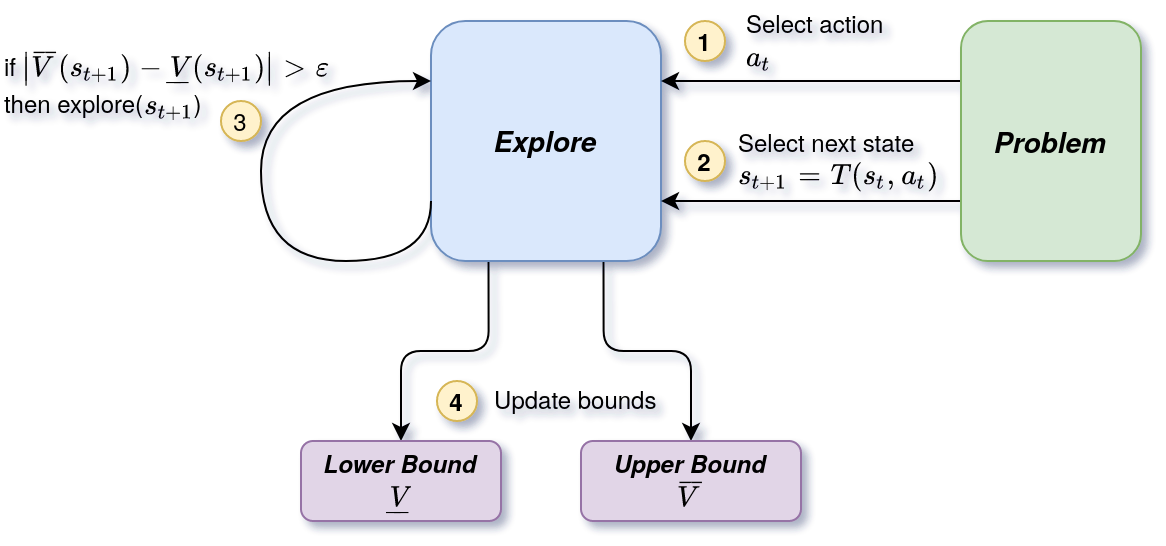

The diagram above was exported from draw.io. Its source (the exported page's mxGraphModel, read from the mxfile embedded in the PNG):
<mxGraphModel dx="692" dy="433" grid="1" gridSize="10" guides="1" tooltips="1" connect="1" arrows="1" fold="1" page="1" pageScale="1" pageWidth="850" pageHeight="1100" math="1" shadow="0">
  <root>
    <mxCell id="0" />
    <mxCell id="1" parent="0" />
    <mxCell id="e7HXrwjl3jBpcQYeCJ_Z-19" style="edgeStyle=orthogonalEdgeStyle;orthogonalLoop=1;jettySize=auto;html=1;exitX=0.75;exitY=1;exitDx=0;exitDy=0;rounded=1;" edge="1" parent="1" source="e7HXrwjl3jBpcQYeCJ_Z-3" target="e7HXrwjl3jBpcQYeCJ_Z-16">
      <mxGeometry relative="1" as="geometry" />
    </mxCell>
    <mxCell id="e7HXrwjl3jBpcQYeCJ_Z-20" style="edgeStyle=orthogonalEdgeStyle;orthogonalLoop=1;jettySize=auto;html=1;exitX=0.25;exitY=1;exitDx=0;exitDy=0;entryX=0.5;entryY=0;entryDx=0;entryDy=0;rounded=1;" edge="1" parent="1" source="e7HXrwjl3jBpcQYeCJ_Z-3" target="e7HXrwjl3jBpcQYeCJ_Z-15">
      <mxGeometry relative="1" as="geometry" />
    </mxCell>
    <mxCell id="e7HXrwjl3jBpcQYeCJ_Z-3" value="&lt;i&gt;&lt;b&gt;&lt;font style=&quot;font-size: 14px&quot;&gt;Explore&lt;/font&gt;&lt;/b&gt;&lt;/i&gt;" style="rounded=1;whiteSpace=wrap;html=1;fillColor=#dae8fc;strokeColor=#6c8ebf;" vertex="1" parent="1">
      <mxGeometry x="305" y="110" width="115" height="120" as="geometry" />
    </mxCell>
    <mxCell id="e7HXrwjl3jBpcQYeCJ_Z-30" style="edgeStyle=orthogonalEdgeStyle;rounded=1;orthogonalLoop=1;jettySize=auto;html=1;exitX=0;exitY=0.75;exitDx=0;exitDy=0;entryX=1;entryY=0.75;entryDx=0;entryDy=0;" edge="1" parent="1" source="e7HXrwjl3jBpcQYeCJ_Z-4" target="e7HXrwjl3jBpcQYeCJ_Z-3">
      <mxGeometry relative="1" as="geometry" />
    </mxCell>
    <mxCell id="e7HXrwjl3jBpcQYeCJ_Z-31" style="edgeStyle=orthogonalEdgeStyle;rounded=1;orthogonalLoop=1;jettySize=auto;html=1;exitX=0;exitY=0.25;exitDx=0;exitDy=0;entryX=1;entryY=0.25;entryDx=0;entryDy=0;" edge="1" parent="1" source="e7HXrwjl3jBpcQYeCJ_Z-4" target="e7HXrwjl3jBpcQYeCJ_Z-3">
      <mxGeometry relative="1" as="geometry" />
    </mxCell>
    <mxCell id="e7HXrwjl3jBpcQYeCJ_Z-4" value="&lt;font style=&quot;font-size: 14px&quot;&gt;&lt;i&gt;&lt;b&gt;Problem&lt;/b&gt;&lt;/i&gt;&lt;/font&gt;" style="rounded=1;whiteSpace=wrap;html=1;fillColor=#d5e8d4;strokeColor=#82b366;" vertex="1" parent="1">
      <mxGeometry x="570" y="110" width="90" height="120" as="geometry" />
    </mxCell>
    <mxCell id="e7HXrwjl3jBpcQYeCJ_Z-15" value="&lt;div&gt;&lt;i&gt;&lt;b&gt;Lower&lt;/b&gt;&lt;/i&gt;&lt;font style=&quot;font-size: 12px&quot;&gt;&lt;i&gt;&lt;b&gt; Bound&lt;/b&gt;&lt;/i&gt;&lt;/font&gt;&lt;/div&gt;&lt;div&gt;&lt;font style=&quot;font-size: 12px&quot;&gt;&lt;i&gt;&lt;b&gt;`\underline{V}`&lt;br&gt;&lt;/b&gt;&lt;/i&gt;&lt;/font&gt;&lt;/div&gt;" style="rounded=1;whiteSpace=wrap;html=1;fillColor=#e1d5e7;strokeColor=#9673a6;" vertex="1" parent="1">
      <mxGeometry x="240" y="320" width="100" height="40" as="geometry" />
    </mxCell>
    <mxCell id="e7HXrwjl3jBpcQYeCJ_Z-16" value="&lt;div&gt;&lt;font style=&quot;font-size: 12px&quot;&gt;&lt;i&gt;&lt;b&gt;Upper Bound&lt;/b&gt;&lt;/i&gt;&lt;/font&gt;&lt;/div&gt;`\bar{V}`" style="rounded=1;whiteSpace=wrap;html=1;fillColor=#e1d5e7;strokeColor=#9673a6;" vertex="1" parent="1">
      <mxGeometry x="380" y="320" width="110" height="40" as="geometry" />
    </mxCell>
    <mxCell id="e7HXrwjl3jBpcQYeCJ_Z-17" style="edgeStyle=orthogonalEdgeStyle;curved=1;orthogonalLoop=1;jettySize=auto;html=1;exitX=0;exitY=0.75;exitDx=0;exitDy=0;entryX=0;entryY=0.25;entryDx=0;entryDy=0;" edge="1" parent="1" source="e7HXrwjl3jBpcQYeCJ_Z-3" target="e7HXrwjl3jBpcQYeCJ_Z-3">
      <mxGeometry relative="1" as="geometry">
        <Array as="points">
          <mxPoint x="305" y="230" />
          <mxPoint x="220" y="230" />
          <mxPoint x="220" y="140" />
        </Array>
      </mxGeometry>
    </mxCell>
    <mxCell id="e7HXrwjl3jBpcQYeCJ_Z-21" value="&lt;b&gt;1&lt;/b&gt;" style="ellipse;whiteSpace=wrap;html=1;aspect=fixed;fillColor=#fff2cc;strokeColor=#d6b656;" vertex="1" parent="1">
      <mxGeometry x="432" y="110" width="20" height="20" as="geometry" />
    </mxCell>
    <mxCell id="e7HXrwjl3jBpcQYeCJ_Z-22" value="&lt;div align=&quot;left&quot;&gt;Select action &lt;br&gt;&lt;/div&gt;&lt;div align=&quot;left&quot;&gt;`a_t`&lt;/div&gt;" style="text;html=1;strokeColor=none;fillColor=none;align=left;verticalAlign=middle;whiteSpace=wrap;rounded=0;" vertex="1" parent="1">
      <mxGeometry x="460.5" y="110" width="90" height="20" as="geometry" />
    </mxCell>
    <mxCell id="e7HXrwjl3jBpcQYeCJ_Z-24" value="&lt;b&gt;2&lt;/b&gt;" style="ellipse;whiteSpace=wrap;html=1;aspect=fixed;fillColor=#fff2cc;strokeColor=#d6b656;" vertex="1" parent="1">
      <mxGeometry x="432" y="170" width="20" height="20" as="geometry" />
    </mxCell>
    <mxCell id="e7HXrwjl3jBpcQYeCJ_Z-25" value="&lt;div align=&quot;left&quot;&gt;Select next state `s_{t+1} = T(s_t, a_t)`&lt;/div&gt;" style="text;html=1;strokeColor=none;fillColor=none;align=left;verticalAlign=middle;whiteSpace=wrap;rounded=0;" vertex="1" parent="1">
      <mxGeometry x="457" y="170" width="103" height="20" as="geometry" />
    </mxCell>
    <mxCell id="e7HXrwjl3jBpcQYeCJ_Z-26" value="3" style="ellipse;whiteSpace=wrap;html=1;aspect=fixed;fillColor=#fff2cc;strokeColor=#d6b656;" vertex="1" parent="1">
      <mxGeometry x="200" y="150" width="20" height="20" as="geometry" />
    </mxCell>
    <mxCell id="e7HXrwjl3jBpcQYeCJ_Z-27" value="&lt;br&gt;&lt;div&gt;if `|\bar{V}(s_{t+1}) - \underline{V}(s_{t+1})| &amp;gt; \epsilon`&lt;/div&gt;&lt;div&gt;&lt;div align=&quot;left&quot;&gt;&lt;span&gt;then &lt;/span&gt;explore(`s_{t+1}`)&lt;/div&gt;&lt;/div&gt;" style="text;html=1;strokeColor=none;fillColor=none;align=left;verticalAlign=middle;whiteSpace=wrap;rounded=0;" vertex="1" parent="1">
      <mxGeometry x="90" y="100" width="180" height="70" as="geometry" />
    </mxCell>
    <mxCell id="e7HXrwjl3jBpcQYeCJ_Z-28" value="&lt;b&gt;4&lt;/b&gt;" style="ellipse;whiteSpace=wrap;html=1;aspect=fixed;fillColor=#fff2cc;strokeColor=#d6b656;" vertex="1" parent="1">
      <mxGeometry x="308" y="290" width="20" height="20" as="geometry" />
    </mxCell>
    <mxCell id="e7HXrwjl3jBpcQYeCJ_Z-29" value="Update bounds" style="text;html=1;strokeColor=none;fillColor=none;align=left;verticalAlign=middle;whiteSpace=wrap;rounded=0;" vertex="1" parent="1">
      <mxGeometry x="335" y="289" width="103" height="20" as="geometry" />
    </mxCell>
  </root>
</mxGraphModel>